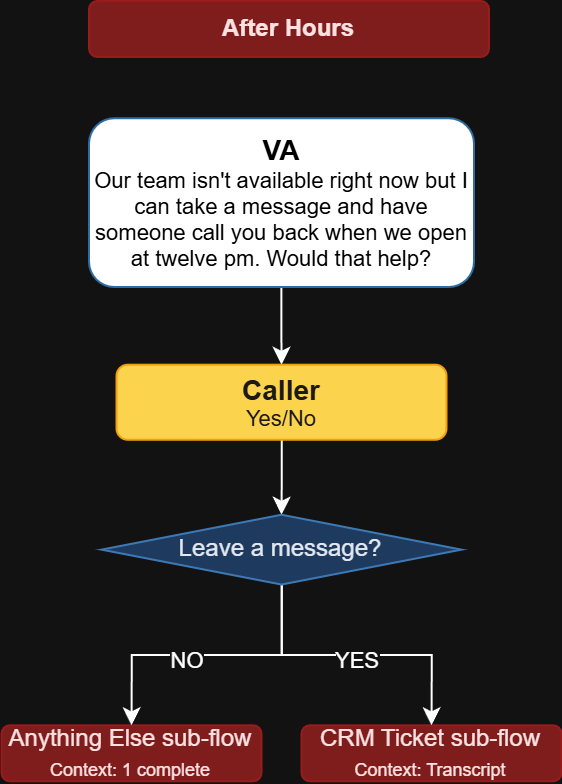

The diagram above was exported from draw.io. Its source (the exported page's mxGraphModel, read from the mxfile embedded in the PNG):
<mxGraphModel dx="2002" dy="984" grid="1" gridSize="10" guides="1" tooltips="1" connect="1" arrows="1" fold="1" page="1" pageScale="1" pageWidth="3000" pageHeight="1200" math="0" shadow="0">
  <root>
    <mxCell id="0" />
    <mxCell id="1" parent="0" />
    <mxCell id="2" parent="1" style="text;html=1;strokeColor=light-dark(#1A1A2E,#991B1B);fillColor=light-dark(#1A1A2E,#7F1D1D);align=center;verticalAlign=middle;whiteSpace=wrap;fontSize=11;fontStyle=1;rounded=1;" value="&lt;font style=&quot;color: light-dark(rgb(0, 0, 0), rgb(254, 226, 226)); font-size: 12px;&quot;&gt;After Hours&lt;/font&gt;" vertex="1">
      <mxGeometry height="28" width="200" x="910" y="153.98000000000002" as="geometry" />
    </mxCell>
    <mxCell id="3" edge="1" parent="1" source="4" style="edgeStyle=orthogonalEdgeStyle;rounded=0;orthogonalLoop=1;jettySize=auto;html=1;entryX=0.5;entryY=0;entryDx=0;entryDy=0;" target="6">
      <mxGeometry relative="1" as="geometry" />
    </mxCell>
    <mxCell id="4" parent="1" style="rounded=1;whiteSpace=wrap;html=1;fillColor=light-dark(#EFF6FF,#FFFFFF);strokeColor=light-dark(#1A1A2E,#2E6DA4);fontColor=#ffffff;fontSize=11;fontStyle=1;" value="&lt;font style=&quot;color: light-dark(rgb(0, 0, 0), rgb(0, 0, 0));&quot;&gt;&lt;font style=&quot;font-size: 14px;&quot;&gt;VA&lt;br&gt;&lt;/font&gt;&lt;span style=&quot;background-color: transparent; font-weight: 400;&quot;&gt;&lt;font style=&quot;font-size: 11px;&quot;&gt;Our team isn't available right now but I can take a message and have someone call you back when we open at twelve pm.&amp;nbsp;&lt;/font&gt;&lt;/span&gt;&lt;/font&gt;&lt;span style=&quot;font-weight: 400; color: light-dark(rgb(0, 0, 0), rgb(0, 0, 0)); background-color: transparent;&quot;&gt;Would that help?&lt;/span&gt;" vertex="1">
      <mxGeometry height="84.38" width="192.5" x="910" y="212.62000000000012" as="geometry" />
    </mxCell>
    <mxCell id="5" edge="1" parent="1" source="6" style="edgeStyle=orthogonalEdgeStyle;rounded=0;orthogonalLoop=1;jettySize=auto;html=1;entryX=0.5;entryY=0;entryDx=0;entryDy=0;" target="13">
      <mxGeometry relative="1" as="geometry" />
    </mxCell>
    <mxCell id="6" parent="1" style="rounded=1;whiteSpace=wrap;html=1;fillColor=light-dark(#EFF6FF,#FCD34D);strokeColor=light-dark(#1A1A2E,#F59E0B);fontColor=#ffffff;fontSize=11;fontStyle=1;" value="&lt;font style=&quot;font-size: 14px; color: light-dark(rgb(0, 0, 0), rgb(28, 25, 23));&quot;&gt;Caller&lt;/font&gt;&lt;div&gt;&lt;font style=&quot;color: light-dark(rgb(0, 0, 0), rgb(28, 25, 23)); font-weight: normal; font-size: 11px;&quot;&gt;Yes/No&lt;/font&gt;&lt;/div&gt;" vertex="1">
      <mxGeometry height="37.53" width="165" x="923.75" y="335.85000000000014" as="geometry" />
    </mxCell>
    <mxCell id="7" parent="1" style="rounded=1;whiteSpace=wrap;html=1;fillColor=light-dark(#1A1A2E,#7F1D1D);strokeColor=light-dark(#1A1A2E,#991B1B);fontSize=9;" value="&lt;font style=&quot;color: light-dark(rgb(0, 0, 0), rgb(254, 226, 226)); font-size: 12px;&quot;&gt;CRM Ticket sub-flow&lt;br&gt;&lt;span style=&quot;font-size: 9px;&quot;&gt;Context: Transcript&lt;/span&gt;&lt;/font&gt;" vertex="1">
      <mxGeometry height="28" width="130" x="1016.25" y="516.1500000000003" as="geometry" />
    </mxCell>
    <mxCell id="8" parent="1" style="rounded=1;whiteSpace=wrap;html=1;fillColor=light-dark(#1A1A2E,#7F1D1D);strokeColor=light-dark(#1A1A2E,#991B1B);fontSize=9;" value="&lt;font style=&quot;color: light-dark(rgb(0, 0, 0), rgb(254, 226, 226)); font-size: 12px;&quot;&gt;Anything Else sub-flow&lt;br&gt;&lt;span style=&quot;font-size: 9px;&quot;&gt;Context: 1 complete&lt;/span&gt;&lt;/font&gt;" vertex="1">
      <mxGeometry height="28" width="130" x="866.25" y="516.1500000000003" as="geometry" />
    </mxCell>
    <mxCell id="9" edge="1" parent="1" source="13" style="edgeStyle=orthogonalEdgeStyle;rounded=0;orthogonalLoop=1;jettySize=auto;html=1;entryX=0.5;entryY=0;entryDx=0;entryDy=0;" target="8">
      <mxGeometry relative="1" as="geometry" />
    </mxCell>
    <mxCell id="10" connectable="0" parent="9" style="edgeLabel;html=1;align=center;verticalAlign=middle;resizable=0;points=[];" value="NO" vertex="1">
      <mxGeometry relative="1" x="0.1591" y="2" as="geometry">
        <mxPoint as="offset" />
      </mxGeometry>
    </mxCell>
    <mxCell id="11" edge="1" parent="1" source="13" style="edgeStyle=orthogonalEdgeStyle;rounded=0;orthogonalLoop=1;jettySize=auto;html=1;entryX=0.5;entryY=0;entryDx=0;entryDy=0;" target="7">
      <mxGeometry relative="1" as="geometry" />
    </mxCell>
    <mxCell id="12" connectable="0" parent="11" style="edgeLabel;html=1;align=center;verticalAlign=middle;resizable=0;points=[];" value="YES" vertex="1">
      <mxGeometry relative="1" x="0.0017" y="-2" as="geometry">
        <mxPoint as="offset" />
      </mxGeometry>
    </mxCell>
    <mxCell id="13" parent="1" style="rhombus;whiteSpace=wrap;html=1;fillColor=light-dark(#FFFFFF,#1E3A5F);strokeColor=light-dark(#000000,#3D7AB5);" value="&lt;font style=&quot;color: light-dark(rgb(0, 0, 0), rgb(226, 232, 240));&quot;&gt;Leave a message?&lt;/font&gt;" vertex="1">
      <mxGeometry height="34.9" width="180" x="916.25" y="410.8700000000001" as="geometry" />
    </mxCell>
  </root>
</mxGraphModel>